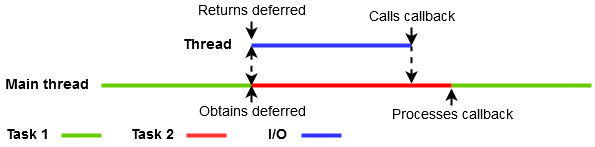

The diagram above was exported from draw.io. Its source (the exported page's mxGraphModel, read from the mxfile embedded in the PNG):
<mxGraphModel dx="1434" dy="914" grid="1" gridSize="10" guides="1" tooltips="1" connect="1" arrows="1" fold="1" page="1" pageScale="1" pageWidth="826" pageHeight="1169" background="#ffffff" math="0" shadow="0">
  <root>
    <mxCell id="0" />
    <mxCell id="1" parent="0" />
    <mxCell id="2" value="" style="line;html=1;fontSize=14;strokeColor=#66CC00;" vertex="1" parent="1">
      <mxGeometry x="110" y="110" width="150" height="10" as="geometry" />
    </mxCell>
    <mxCell id="3" value="Main thread&lt;br&gt;" style="text;html=1;strokeColor=none;fillColor=none;align=center;verticalAlign=middle;whiteSpace=wrap;overflow=hidden;fontSize=14;fontStyle=1" vertex="1" parent="1">
      <mxGeometry x="10" y="105" width="90" height="20" as="geometry" />
    </mxCell>
    <mxCell id="4" value="" style="endArrow=classic;dashed=1;html=1;strokeWidth=2;fontSize=14;startArrow=classic;startFill=1;strokeColor=#000000;exitX=0;exitY=0.5;exitPerimeter=0;endFill=1;" edge="1" parent="1" source="7">
      <mxGeometry width="50" height="50" relative="1" as="geometry">
        <mxPoint x="260" y="80" as="sourcePoint" />
        <mxPoint x="260" y="115" as="targetPoint" />
      </mxGeometry>
    </mxCell>
    <mxCell id="7" value="" style="line;html=1;strokeColor=#3333FF;fontSize=14;" vertex="1" parent="1">
      <mxGeometry x="260" y="70" width="160" height="10" as="geometry" />
    </mxCell>
    <mxCell id="8" value="" style="line;html=1;fontSize=14;strokeColor=#66CC00;" vertex="1" parent="1">
      <mxGeometry x="460" y="110" width="140" height="10" as="geometry" />
    </mxCell>
    <mxCell id="9" value="" style="endArrow=none;dashed=1;html=1;strokeColor=#000000;strokeWidth=2;fontSize=14;startArrow=classic;startFill=1;exitX=0.8;exitY=0.3;exitPerimeter=0;" edge="1" parent="1">
      <mxGeometry width="50" height="50" relative="1" as="geometry">
        <mxPoint x="420" y="113" as="sourcePoint" />
        <mxPoint x="420" y="76" as="targetPoint" />
      </mxGeometry>
    </mxCell>
    <mxCell id="10" style="edgeStyle=orthogonalEdgeStyle;rounded=0;html=1;exitX=0;exitY=0.5;exitPerimeter=0;entryX=0;entryY=0.5;entryPerimeter=0;startArrow=classic;startFill=1;jettySize=auto;orthogonalLoop=1;strokeColor=#000000;strokeWidth=2;fontSize=14;" edge="1" parent="1" source="8" target="8">
      <mxGeometry relative="1" as="geometry" />
    </mxCell>
    <mxCell id="12" value="" style="line;html=1;strokeColor=#FF0000;fontSize=14;" vertex="1" parent="1">
      <mxGeometry x="260" y="110" width="200" height="10" as="geometry" />
    </mxCell>
    <mxCell id="13" value="" style="line;html=1;fontSize=14;strokeColor=#66CC00;" vertex="1" parent="1">
      <mxGeometry x="70" y="160" width="40" height="10" as="geometry" />
    </mxCell>
    <mxCell id="14" value="" style="line;html=1;fontSize=14;strokeColor=#FF3333;" vertex="1" parent="1">
      <mxGeometry x="195" y="160" width="40" height="10" as="geometry" />
    </mxCell>
    <mxCell id="15" value="Task 1&lt;br&gt;" style="text;html=1;strokeColor=none;fillColor=none;align=center;verticalAlign=middle;whiteSpace=wrap;overflow=hidden;fontSize=14;fontStyle=1" vertex="1" parent="1">
      <mxGeometry x="10" y="155" width="50" height="20" as="geometry" />
    </mxCell>
    <mxCell id="16" value="Task 2&lt;br&gt;" style="text;html=1;strokeColor=none;fillColor=none;align=center;verticalAlign=middle;whiteSpace=wrap;overflow=hidden;fontSize=14;fontStyle=1" vertex="1" parent="1">
      <mxGeometry x="135" y="155" width="50" height="20" as="geometry" />
    </mxCell>
    <mxCell id="17" value="I/O" style="text;html=1;strokeColor=none;fillColor=none;align=center;verticalAlign=middle;whiteSpace=wrap;overflow=hidden;fontSize=14;fontStyle=1" vertex="1" parent="1">
      <mxGeometry x="260" y="155" width="50" height="20" as="geometry" />
    </mxCell>
    <mxCell id="18" value="" style="line;html=1;fontSize=14;strokeColor=#3333FF;" vertex="1" parent="1">
      <mxGeometry x="310" y="160" width="40" height="10" as="geometry" />
    </mxCell>
    <mxCell id="20" value="Thread&lt;br&gt;" style="text;html=1;strokeColor=none;fillColor=none;align=center;verticalAlign=middle;whiteSpace=wrap;overflow=hidden;fontSize=14;fontStyle=1" vertex="1" parent="1">
      <mxGeometry x="178" y="65" width="75" height="20" as="geometry" />
    </mxCell>
    <mxCell id="21" value="Obtains deferred&lt;br&gt;" style="text;html=1;strokeColor=none;fillColor=none;align=center;verticalAlign=middle;whiteSpace=wrap;overflow=hidden;fontSize=14;" vertex="1" parent="1">
      <mxGeometry x="200" y="132" width="120" height="20" as="geometry" />
    </mxCell>
    <mxCell id="23" value="" style="endArrow=classic;html=1;strokeColor=#000000;strokeWidth=2;fontSize=14;entryX=0;entryY=0.5;entryPerimeter=0;exitX=0.5;exitY=0;" edge="1" parent="1" source="21" target="12">
      <mxGeometry width="50" height="50" relative="1" as="geometry">
        <mxPoint x="10" y="60" as="sourcePoint" />
        <mxPoint x="60" y="10" as="targetPoint" />
      </mxGeometry>
    </mxCell>
    <mxCell id="24" value="Calls callback&lt;br&gt;" style="text;html=1;strokeColor=none;fillColor=none;align=center;verticalAlign=middle;whiteSpace=wrap;overflow=hidden;fontSize=14;" vertex="1" parent="1">
      <mxGeometry x="365" y="37" width="110" height="20" as="geometry" />
    </mxCell>
    <mxCell id="25" value="" style="endArrow=classic;html=1;strokeColor=#000000;strokeWidth=2;fontSize=14;entryX=1;entryY=0.5;entryPerimeter=0;exitX=0.5;exitY=1;" edge="1" parent="1" source="24" target="7">
      <mxGeometry width="50" height="50" relative="1" as="geometry">
        <mxPoint x="10" y="60" as="sourcePoint" />
        <mxPoint x="60" y="10" as="targetPoint" />
      </mxGeometry>
    </mxCell>
    <mxCell id="26" value="" style="endArrow=classic;html=1;strokeColor=#000000;strokeWidth=2;fontSize=14;entryX=1;entryY=0.5;entryPerimeter=0;exitX=0.5;exitY=1;" edge="1" source="27" parent="1">
      <mxGeometry width="50" height="50" relative="1" as="geometry">
        <mxPoint x="-150" y="54" as="sourcePoint" />
        <mxPoint x="260" y="69" as="targetPoint" />
      </mxGeometry>
    </mxCell>
    <mxCell id="27" value="Returns deferred&lt;br&gt;" style="text;html=1;strokeColor=none;fillColor=none;align=center;verticalAlign=middle;whiteSpace=wrap;overflow=hidden;fontSize=14;" vertex="1" parent="1">
      <mxGeometry x="202" y="31" width="115" height="20" as="geometry" />
    </mxCell>
    <mxCell id="28" value="" style="endArrow=classic;html=1;strokeColor=#000000;strokeWidth=2;fontSize=14;entryX=0;entryY=0.5;entryPerimeter=0;exitX=0.5;exitY=0;" edge="1" source="29" parent="1">
      <mxGeometry width="50" height="50" relative="1" as="geometry">
        <mxPoint x="210" y="63" as="sourcePoint" />
        <mxPoint x="460" y="118" as="targetPoint" />
      </mxGeometry>
    </mxCell>
    <mxCell id="29" value="Processes callback&lt;br&gt;" style="text;html=1;strokeColor=none;fillColor=none;align=center;verticalAlign=middle;whiteSpace=wrap;overflow=hidden;fontSize=14;" vertex="1" parent="1">
      <mxGeometry x="395" y="135" width="130" height="20" as="geometry" />
    </mxCell>
  </root>
</mxGraphModel>